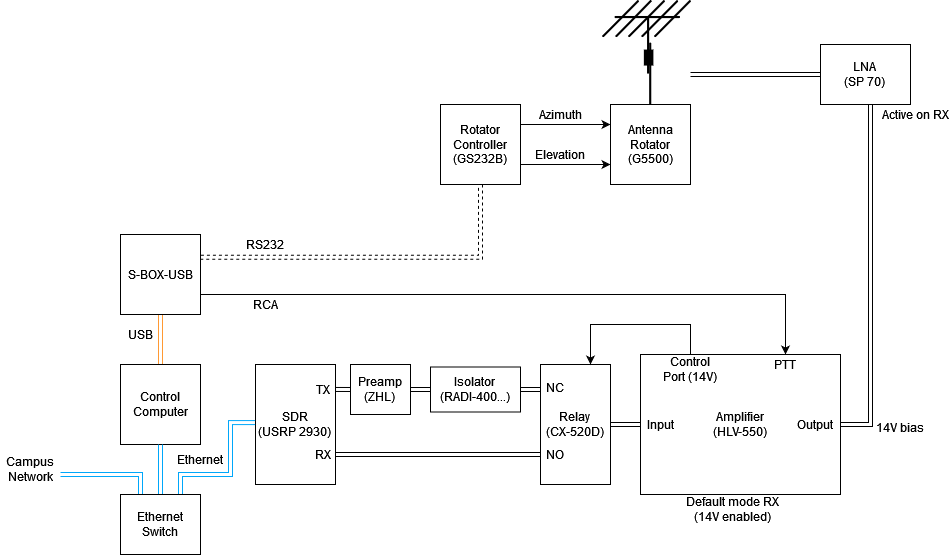

The diagram above was exported from draw.io. Its source (the exported page's mxGraphModel, read from the mxfile embedded in the PNG):
<mxGraphModel dx="1595" dy="922" grid="1" gridSize="10" guides="1" tooltips="1" connect="1" arrows="1" fold="1" page="1" pageScale="1" pageWidth="1169" pageHeight="827" math="0" shadow="0">
  <root>
    <mxCell id="0" />
    <mxCell id="1" parent="0" />
    <mxCell id="DJ0GO0B2Frqf36gu342S-17" value="" style="edgeStyle=orthogonalEdgeStyle;shape=link;rounded=0;orthogonalLoop=1;jettySize=auto;html=1;strokeColor=#FF9933;" edge="1" parent="1" source="DJ0GO0B2Frqf36gu342S-1" target="DJ0GO0B2Frqf36gu342S-16">
      <mxGeometry relative="1" as="geometry" />
    </mxCell>
    <mxCell id="DJ0GO0B2Frqf36gu342S-1" value="&lt;div&gt;Control Computer&lt;/div&gt;" style="whiteSpace=wrap;html=1;aspect=fixed;" vertex="1" parent="1">
      <mxGeometry x="280" y="530" width="80" height="80" as="geometry" />
    </mxCell>
    <mxCell id="DJ0GO0B2Frqf36gu342S-24" style="edgeStyle=orthogonalEdgeStyle;shape=link;rounded=0;orthogonalLoop=1;jettySize=auto;html=1;strokeColor=#000000;exitX=0.75;exitY=0;exitDx=0;exitDy=0;entryX=0.75;entryY=1;entryDx=0;entryDy=0;" edge="1" parent="1" source="DJ0GO0B2Frqf36gu342S-3" target="DJ0GO0B2Frqf36gu342S-22">
      <mxGeometry relative="1" as="geometry">
        <mxPoint x="615" y="440" as="targetPoint" />
      </mxGeometry>
    </mxCell>
    <mxCell id="DJ0GO0B2Frqf36gu342S-3" value="&lt;div&gt;SDR&lt;/div&gt;&lt;div&gt;(USRP 2930)&lt;br&gt;&lt;/div&gt;" style="rounded=0;whiteSpace=wrap;html=1;direction=south;" vertex="1" parent="1">
      <mxGeometry x="415" y="530" width="80" height="120" as="geometry" />
    </mxCell>
    <mxCell id="DJ0GO0B2Frqf36gu342S-11" value="" style="edgeStyle=orthogonalEdgeStyle;shape=link;rounded=0;orthogonalLoop=1;jettySize=auto;html=1;exitX=0.25;exitY=0;exitDx=0;exitDy=0;exitPerimeter=0;fillColor=#dae8fc;strokeColor=#00A7FA;" edge="1" parent="1" source="DJ0GO0B2Frqf36gu342S-4">
      <mxGeometry relative="1" as="geometry">
        <mxPoint x="220" y="640" as="targetPoint" />
        <Array as="points">
          <mxPoint x="300" y="640" />
          <mxPoint x="230" y="640" />
        </Array>
      </mxGeometry>
    </mxCell>
    <mxCell id="DJ0GO0B2Frqf36gu342S-13" value="" style="edgeStyle=orthogonalEdgeStyle;shape=link;rounded=0;orthogonalLoop=1;jettySize=auto;html=1;fillColor=#dae8fc;strokeColor=#00A7FA;exitX=0.75;exitY=0;exitDx=0;exitDy=0;exitPerimeter=0;entryX=0.484;entryY=1.004;entryDx=0;entryDy=0;entryPerimeter=0;" edge="1" parent="1" source="DJ0GO0B2Frqf36gu342S-4" target="DJ0GO0B2Frqf36gu342S-3">
      <mxGeometry relative="1" as="geometry">
        <mxPoint x="400" y="610" as="targetPoint" />
        <Array as="points">
          <mxPoint x="340" y="640" />
          <mxPoint x="390" y="640" />
          <mxPoint x="390" y="588" />
        </Array>
      </mxGeometry>
    </mxCell>
    <mxCell id="DJ0GO0B2Frqf36gu342S-40" value="" style="edgeStyle=orthogonalEdgeStyle;shape=link;rounded=0;orthogonalLoop=1;jettySize=auto;html=1;strokeColor=#00A7FA;" edge="1" parent="1" source="DJ0GO0B2Frqf36gu342S-4" target="DJ0GO0B2Frqf36gu342S-1">
      <mxGeometry relative="1" as="geometry" />
    </mxCell>
    <mxCell id="DJ0GO0B2Frqf36gu342S-4" value="Ethernet Switch" style="rounded=0;whiteSpace=wrap;html=1;points=[[0,0,0,0,0],[0,0.25,0,0,0],[0,0.5,0,0,0],[0,0.75,0,0,0],[0,1,0,0,0],[0.25,0,0,0,0],[0.25,1,0,0,0],[0.5,0,0,0,0],[0.5,1,0,0,0],[0.75,0,0,0,0],[0.75,1,0,0,0],[1,0,0,0,0],[1,0.25,0,0,0],[1,0.5,0,0,0],[1,0.75,0,0,0],[1,1,0,0,0]];" vertex="1" parent="1">
      <mxGeometry x="280" y="660" width="80" height="60" as="geometry" />
    </mxCell>
    <mxCell id="DJ0GO0B2Frqf36gu342S-14" value="&lt;div&gt;Campus Network&lt;/div&gt;" style="text;html=1;strokeColor=none;fillColor=none;align=center;verticalAlign=middle;whiteSpace=wrap;rounded=0;" vertex="1" parent="1">
      <mxGeometry x="160" y="620" width="60" height="30" as="geometry" />
    </mxCell>
    <mxCell id="DJ0GO0B2Frqf36gu342S-55" style="edgeStyle=orthogonalEdgeStyle;rounded=0;orthogonalLoop=1;jettySize=auto;html=1;strokeColor=#000000;entryX=0.5;entryY=0;entryDx=0;entryDy=0;exitX=1;exitY=0.75;exitDx=0;exitDy=0;" edge="1" parent="1" source="DJ0GO0B2Frqf36gu342S-16" target="DJ0GO0B2Frqf36gu342S-52">
      <mxGeometry relative="1" as="geometry">
        <mxPoint x="950" y="440" as="targetPoint" />
      </mxGeometry>
    </mxCell>
    <mxCell id="DJ0GO0B2Frqf36gu342S-59" style="edgeStyle=orthogonalEdgeStyle;shape=link;rounded=0;orthogonalLoop=1;jettySize=auto;html=1;strokeColor=#000000;entryX=0.5;entryY=1;entryDx=0;entryDy=0;dashed=1;exitX=1.005;exitY=0.284;exitDx=0;exitDy=0;exitPerimeter=0;" edge="1" parent="1" source="DJ0GO0B2Frqf36gu342S-16" target="DJ0GO0B2Frqf36gu342S-54">
      <mxGeometry relative="1" as="geometry">
        <mxPoint x="640" y="440" as="targetPoint" />
      </mxGeometry>
    </mxCell>
    <mxCell id="DJ0GO0B2Frqf36gu342S-16" value="S-BOX-USB" style="whiteSpace=wrap;html=1;aspect=fixed;" vertex="1" parent="1">
      <mxGeometry x="280" y="400" width="80" height="80" as="geometry" />
    </mxCell>
    <mxCell id="DJ0GO0B2Frqf36gu342S-18" value="Ethernet" style="text;html=1;strokeColor=none;fillColor=none;align=center;verticalAlign=middle;whiteSpace=wrap;rounded=0;" vertex="1" parent="1">
      <mxGeometry x="330" y="615" width="60" height="20" as="geometry" />
    </mxCell>
    <mxCell id="DJ0GO0B2Frqf36gu342S-20" value="USB" style="text;html=1;strokeColor=none;fillColor=none;align=center;verticalAlign=middle;whiteSpace=wrap;rounded=0;" vertex="1" parent="1">
      <mxGeometry x="270" y="490" width="60" height="20" as="geometry" />
    </mxCell>
    <mxCell id="DJ0GO0B2Frqf36gu342S-22" value="&lt;div&gt;Relay&lt;/div&gt;&lt;div&gt;(CX-520D)&lt;br&gt;&lt;/div&gt;" style="rounded=0;whiteSpace=wrap;html=1;direction=south;" vertex="1" parent="1">
      <mxGeometry x="700" y="530" width="70" height="120" as="geometry" />
    </mxCell>
    <mxCell id="DJ0GO0B2Frqf36gu342S-25" value="RX" style="text;html=1;strokeColor=none;fillColor=none;align=center;verticalAlign=middle;whiteSpace=wrap;rounded=0;" vertex="1" parent="1">
      <mxGeometry x="467.5" y="607.5" width="30" height="25" as="geometry" />
    </mxCell>
    <mxCell id="DJ0GO0B2Frqf36gu342S-26" value="TX" style="text;html=1;strokeColor=none;fillColor=none;align=center;verticalAlign=middle;whiteSpace=wrap;rounded=0;" vertex="1" parent="1">
      <mxGeometry x="470" y="542.5" width="25" height="25" as="geometry" />
    </mxCell>
    <mxCell id="DJ0GO0B2Frqf36gu342S-39" value="" style="edgeStyle=orthogonalEdgeStyle;shape=link;rounded=0;orthogonalLoop=1;jettySize=auto;html=1;strokeColor=#000000;entryX=0.208;entryY=0.006;entryDx=0;entryDy=0;entryPerimeter=0;" edge="1" parent="1" source="DJ0GO0B2Frqf36gu342S-27" target="DJ0GO0B2Frqf36gu342S-3">
      <mxGeometry relative="1" as="geometry" />
    </mxCell>
    <mxCell id="DJ0GO0B2Frqf36gu342S-27" value="&lt;div&gt;Preamp&lt;/div&gt;&lt;div&gt;(ZHL)&lt;br&gt;&lt;/div&gt;" style="rounded=0;whiteSpace=wrap;html=1;direction=south;" vertex="1" parent="1">
      <mxGeometry x="510" y="530" width="60" height="50" as="geometry" />
    </mxCell>
    <mxCell id="DJ0GO0B2Frqf36gu342S-37" value="" style="edgeStyle=orthogonalEdgeStyle;shape=link;rounded=0;orthogonalLoop=1;jettySize=auto;html=1;strokeColor=#000000;" edge="1" parent="1" source="DJ0GO0B2Frqf36gu342S-28" target="DJ0GO0B2Frqf36gu342S-27">
      <mxGeometry relative="1" as="geometry" />
    </mxCell>
    <mxCell id="DJ0GO0B2Frqf36gu342S-38" value="" style="edgeStyle=orthogonalEdgeStyle;shape=link;rounded=0;orthogonalLoop=1;jettySize=auto;html=1;strokeColor=#000000;entryX=0.211;entryY=1.003;entryDx=0;entryDy=0;entryPerimeter=0;" edge="1" parent="1" source="DJ0GO0B2Frqf36gu342S-28" target="DJ0GO0B2Frqf36gu342S-22">
      <mxGeometry relative="1" as="geometry" />
    </mxCell>
    <mxCell id="DJ0GO0B2Frqf36gu342S-28" value="&lt;div&gt;Isolator &lt;br&gt;&lt;/div&gt;&lt;div&gt;(RADI-400...)&lt;/div&gt;" style="rounded=0;whiteSpace=wrap;html=1;direction=south;" vertex="1" parent="1">
      <mxGeometry x="590" y="532.5" width="90" height="45" as="geometry" />
    </mxCell>
    <mxCell id="DJ0GO0B2Frqf36gu342S-41" value="NC" style="text;html=1;strokeColor=none;fillColor=none;align=center;verticalAlign=middle;whiteSpace=wrap;rounded=0;" vertex="1" parent="1">
      <mxGeometry x="700" y="537.5" width="30" height="30" as="geometry" />
    </mxCell>
    <mxCell id="DJ0GO0B2Frqf36gu342S-42" value="NO" style="text;html=1;strokeColor=none;fillColor=none;align=center;verticalAlign=middle;whiteSpace=wrap;rounded=0;" vertex="1" parent="1">
      <mxGeometry x="700" y="605" width="30" height="30" as="geometry" />
    </mxCell>
    <mxCell id="DJ0GO0B2Frqf36gu342S-45" style="edgeStyle=orthogonalEdgeStyle;shape=link;rounded=0;orthogonalLoop=1;jettySize=auto;html=1;entryX=0.5;entryY=0;entryDx=0;entryDy=0;strokeColor=#000000;" edge="1" parent="1" source="DJ0GO0B2Frqf36gu342S-43" target="DJ0GO0B2Frqf36gu342S-22">
      <mxGeometry relative="1" as="geometry" />
    </mxCell>
    <mxCell id="DJ0GO0B2Frqf36gu342S-49" style="edgeStyle=orthogonalEdgeStyle;rounded=0;orthogonalLoop=1;jettySize=auto;html=1;strokeColor=#000000;exitX=0.25;exitY=0;exitDx=0;exitDy=0;" edge="1" parent="1" source="DJ0GO0B2Frqf36gu342S-43">
      <mxGeometry relative="1" as="geometry">
        <mxPoint x="750" y="530" as="targetPoint" />
        <Array as="points">
          <mxPoint x="850" y="490" />
          <mxPoint x="750" y="490" />
          <mxPoint x="750" y="530" />
        </Array>
      </mxGeometry>
    </mxCell>
    <mxCell id="DJ0GO0B2Frqf36gu342S-50" style="edgeStyle=orthogonalEdgeStyle;shape=link;rounded=0;orthogonalLoop=1;jettySize=auto;html=1;strokeColor=#000000;entryX=0.5;entryY=1;entryDx=0;entryDy=0;" edge="1" parent="1" source="DJ0GO0B2Frqf36gu342S-43" target="DJ0GO0B2Frqf36gu342S-63">
      <mxGeometry relative="1" as="geometry">
        <mxPoint x="1030" y="380" as="targetPoint" />
        <Array as="points">
          <mxPoint x="1030" y="590" />
          <mxPoint x="1030" y="260" />
        </Array>
      </mxGeometry>
    </mxCell>
    <mxCell id="DJ0GO0B2Frqf36gu342S-43" value="&lt;div&gt;Amplifier&lt;/div&gt;&lt;div&gt;(HLV-550)&lt;br&gt;&lt;/div&gt;" style="rounded=0;whiteSpace=wrap;html=1;" vertex="1" parent="1">
      <mxGeometry x="800" y="520" width="200" height="140" as="geometry" />
    </mxCell>
    <mxCell id="DJ0GO0B2Frqf36gu342S-46" value="Input" style="text;html=1;strokeColor=none;fillColor=none;align=center;verticalAlign=middle;whiteSpace=wrap;rounded=0;" vertex="1" parent="1">
      <mxGeometry x="800" y="575" width="40" height="30" as="geometry" />
    </mxCell>
    <mxCell id="DJ0GO0B2Frqf36gu342S-47" value="&lt;div&gt;Output&lt;/div&gt;" style="text;html=1;strokeColor=none;fillColor=none;align=center;verticalAlign=middle;whiteSpace=wrap;rounded=0;" vertex="1" parent="1">
      <mxGeometry x="950" y="575" width="50" height="30" as="geometry" />
    </mxCell>
    <mxCell id="DJ0GO0B2Frqf36gu342S-48" value="Control Port (14V)" style="text;html=1;strokeColor=none;fillColor=none;align=center;verticalAlign=middle;whiteSpace=wrap;rounded=0;" vertex="1" parent="1">
      <mxGeometry x="820" y="520" width="60" height="30" as="geometry" />
    </mxCell>
    <mxCell id="DJ0GO0B2Frqf36gu342S-51" value="Default mode RX (14V enabled)" style="text;html=1;strokeColor=none;fillColor=none;align=center;verticalAlign=middle;whiteSpace=wrap;rounded=0;" vertex="1" parent="1">
      <mxGeometry x="835" y="660" width="115" height="30" as="geometry" />
    </mxCell>
    <mxCell id="DJ0GO0B2Frqf36gu342S-52" value="PTT" style="text;html=1;strokeColor=none;fillColor=none;align=center;verticalAlign=middle;whiteSpace=wrap;rounded=0;" vertex="1" parent="1">
      <mxGeometry x="925" y="520" width="40" height="20" as="geometry" />
    </mxCell>
    <mxCell id="DJ0GO0B2Frqf36gu342S-53" value="14V bias" style="text;html=1;strokeColor=none;fillColor=none;align=center;verticalAlign=middle;whiteSpace=wrap;rounded=0;" vertex="1" parent="1">
      <mxGeometry x="1030" y="577.5" width="60" height="30" as="geometry" />
    </mxCell>
    <mxCell id="DJ0GO0B2Frqf36gu342S-65" value="" style="edgeStyle=orthogonalEdgeStyle;rounded=0;orthogonalLoop=1;jettySize=auto;html=1;strokeColor=#000000;exitX=1;exitY=0.25;exitDx=0;exitDy=0;entryX=0;entryY=0.25;entryDx=0;entryDy=0;" edge="1" parent="1" source="DJ0GO0B2Frqf36gu342S-54" target="DJ0GO0B2Frqf36gu342S-64">
      <mxGeometry relative="1" as="geometry" />
    </mxCell>
    <mxCell id="DJ0GO0B2Frqf36gu342S-66" value="" style="edgeStyle=orthogonalEdgeStyle;rounded=0;orthogonalLoop=1;jettySize=auto;html=1;strokeColor=#000000;exitX=1;exitY=0.75;exitDx=0;exitDy=0;entryX=0;entryY=0.75;entryDx=0;entryDy=0;" edge="1" parent="1" source="DJ0GO0B2Frqf36gu342S-54" target="DJ0GO0B2Frqf36gu342S-64">
      <mxGeometry relative="1" as="geometry" />
    </mxCell>
    <mxCell id="DJ0GO0B2Frqf36gu342S-54" value="&lt;div&gt;Rotator Controller&lt;/div&gt;&lt;div&gt;(GS232B)&lt;br&gt;&lt;/div&gt;" style="whiteSpace=wrap;html=1;aspect=fixed;" vertex="1" parent="1">
      <mxGeometry x="600" y="270" width="80" height="80" as="geometry" />
    </mxCell>
    <mxCell id="DJ0GO0B2Frqf36gu342S-56" value="RCA" style="text;html=1;strokeColor=none;fillColor=none;align=center;verticalAlign=middle;whiteSpace=wrap;rounded=0;" vertex="1" parent="1">
      <mxGeometry x="410" y="460" width="30" height="20" as="geometry" />
    </mxCell>
    <mxCell id="DJ0GO0B2Frqf36gu342S-61" value="RS232" style="text;html=1;strokeColor=none;fillColor=none;align=center;verticalAlign=middle;whiteSpace=wrap;rounded=0;" vertex="1" parent="1">
      <mxGeometry x="395" y="400" width="60" height="19" as="geometry" />
    </mxCell>
    <mxCell id="DJ0GO0B2Frqf36gu342S-70" style="edgeStyle=orthogonalEdgeStyle;rounded=0;orthogonalLoop=1;jettySize=auto;html=1;strokeColor=#000000;shape=link;" edge="1" parent="1" source="DJ0GO0B2Frqf36gu342S-63" target="DJ0GO0B2Frqf36gu342S-69">
      <mxGeometry relative="1" as="geometry">
        <mxPoint x="910" y="230" as="targetPoint" />
        <Array as="points">
          <mxPoint x="1030" y="218" />
        </Array>
      </mxGeometry>
    </mxCell>
    <mxCell id="DJ0GO0B2Frqf36gu342S-63" value="&lt;div&gt;LNA&lt;/div&gt;&lt;div&gt;(SP 70)&lt;br&gt;&lt;/div&gt;" style="rounded=0;whiteSpace=wrap;html=1;" vertex="1" parent="1">
      <mxGeometry x="980" y="210" width="90" height="60" as="geometry" />
    </mxCell>
    <mxCell id="DJ0GO0B2Frqf36gu342S-64" value="&lt;div&gt;Antenna Rotator&lt;/div&gt;&lt;div&gt;(G5500)&lt;/div&gt;" style="whiteSpace=wrap;html=1;aspect=fixed;" vertex="1" parent="1">
      <mxGeometry x="770" y="270" width="80" height="80" as="geometry" />
    </mxCell>
    <mxCell id="DJ0GO0B2Frqf36gu342S-67" value="Azimuth" style="text;html=1;strokeColor=none;fillColor=none;align=center;verticalAlign=middle;whiteSpace=wrap;rounded=0;" vertex="1" parent="1">
      <mxGeometry x="690" y="270" width="60" height="20" as="geometry" />
    </mxCell>
    <mxCell id="DJ0GO0B2Frqf36gu342S-68" value="Elevation" style="text;html=1;strokeColor=none;fillColor=none;align=center;verticalAlign=middle;whiteSpace=wrap;rounded=0;" vertex="1" parent="1">
      <mxGeometry x="690" y="310" width="60" height="20" as="geometry" />
    </mxCell>
    <mxCell id="DJ0GO0B2Frqf36gu342S-69" value="" style="shape=mxgraph.cisco.wireless.antenna;html=1;pointerEvents=1;dashed=0;fillColor=#036897;strokeColor=#ffffff;strokeWidth=2;verticalLabelPosition=bottom;verticalAlign=top;align=center;outlineConnect=0;" vertex="1" parent="1">
      <mxGeometry x="762" y="166" width="88" height="104" as="geometry" />
    </mxCell>
    <mxCell id="DJ0GO0B2Frqf36gu342S-72" value="Active on RX" style="text;html=1;strokeColor=none;fillColor=none;align=center;verticalAlign=middle;whiteSpace=wrap;rounded=0;" vertex="1" parent="1">
      <mxGeometry x="1040" y="265" width="70" height="30" as="geometry" />
    </mxCell>
  </root>
</mxGraphModel>